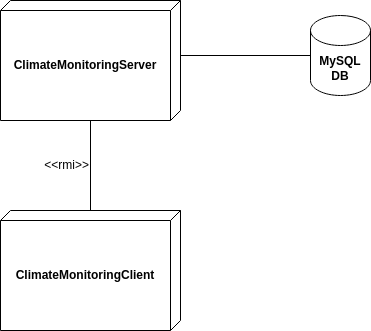

The diagram above was exported from draw.io. Its source (the exported page's mxGraphModel, read from the mxfile embedded in the PNG):
<mxGraphModel dx="1376" dy="878" grid="1" gridSize="10" guides="1" tooltips="1" connect="1" arrows="1" fold="1" page="1" pageScale="1" pageWidth="850" pageHeight="1100" math="0" shadow="0">
  <root>
    <mxCell id="0" />
    <mxCell id="1" parent="0" />
    <mxCell id="24rtrC5T7VIcpPfLtJvz-14" value="&lt;font style=&quot;font-size: 12px;&quot; face=&quot;Helvetica&quot;&gt;&amp;lt;&amp;lt;rmi&amp;gt;&amp;gt;&lt;/font&gt;" style="edgeStyle=orthogonalEdgeStyle;rounded=0;orthogonalLoop=1;jettySize=auto;html=1;endArrow=none;endFill=0;align=right;labelPosition=left;verticalLabelPosition=middle;verticalAlign=middle;" edge="1" parent="1" source="24rtrC5T7VIcpPfLtJvz-7" target="24rtrC5T7VIcpPfLtJvz-8">
      <mxGeometry relative="1" as="geometry" />
    </mxCell>
    <mxCell id="24rtrC5T7VIcpPfLtJvz-7" value="&lt;b&gt;&lt;br&gt;&lt;br&gt;&lt;br&gt;ClimateMonitoringClient&lt;/b&gt;" style="verticalAlign=top;align=center;spacingTop=8;spacingLeft=2;spacingRight=12;shape=cube;size=10;direction=south;html=1;whiteSpace=wrap;" vertex="1" parent="1">
      <mxGeometry x="330" y="430" width="180" height="120" as="geometry" />
    </mxCell>
    <mxCell id="24rtrC5T7VIcpPfLtJvz-8" value="&lt;b&gt;&lt;br&gt;&lt;br&gt;&lt;br&gt;ClimateMonitoringServer&lt;/b&gt;" style="verticalAlign=top;align=center;spacingTop=8;spacingLeft=2;spacingRight=12;shape=cube;size=10;direction=south;html=1;whiteSpace=wrap;" vertex="1" parent="1">
      <mxGeometry x="330" y="220" width="180" height="120" as="geometry" />
    </mxCell>
    <mxCell id="24rtrC5T7VIcpPfLtJvz-10" value="&lt;b&gt;MySQL&lt;/b&gt;&lt;div&gt;&lt;b&gt;DB&lt;/b&gt;&lt;/div&gt;" style="shape=cylinder3;whiteSpace=wrap;html=1;boundedLbl=1;backgroundOutline=1;size=15;" vertex="1" parent="1">
      <mxGeometry x="640" y="235" width="60" height="80" as="geometry" />
    </mxCell>
    <mxCell id="24rtrC5T7VIcpPfLtJvz-15" style="edgeStyle=orthogonalEdgeStyle;rounded=0;orthogonalLoop=1;jettySize=auto;html=1;exitX=0;exitY=0;exitDx=55;exitDy=0;exitPerimeter=0;entryX=0;entryY=0.5;entryDx=0;entryDy=0;entryPerimeter=0;endArrow=none;endFill=0;" edge="1" parent="1" source="24rtrC5T7VIcpPfLtJvz-8" target="24rtrC5T7VIcpPfLtJvz-10">
      <mxGeometry relative="1" as="geometry" />
    </mxCell>
  </root>
</mxGraphModel>